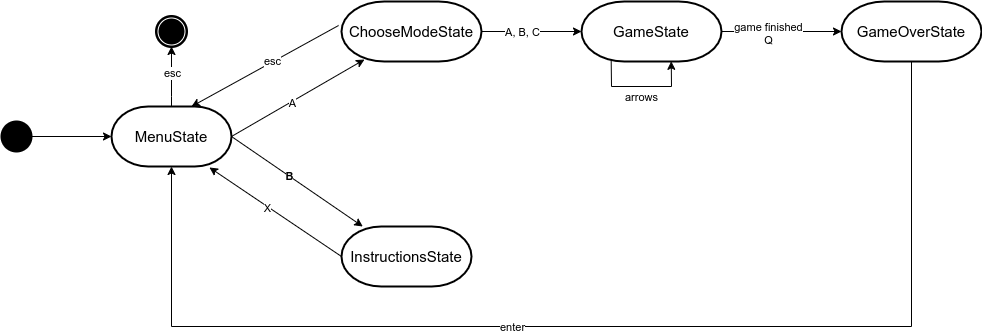

The diagram above was exported from draw.io. Its source (the exported page's mxGraphModel, read from the mxfile embedded in the PNG):
<mxGraphModel dx="1422" dy="688" grid="1" gridSize="10" guides="1" tooltips="1" connect="1" arrows="1" fold="1" page="1" pageScale="1" pageWidth="827" pageHeight="1169" math="0" shadow="0">
  <root>
    <mxCell id="0" />
    <mxCell id="1" parent="0" />
    <mxCell id="ILw2bqli9y-MO9ecHp9i-7" value="" style="shape=mxgraph.bpmn.shape;html=1;verticalLabelPosition=bottom;labelBackgroundColor=#ffffff;verticalAlign=top;align=center;perimeter=ellipsePerimeter;outlineConnect=0;outline=end;symbol=terminate;" parent="1" vertex="1">
      <mxGeometry x="175" y="130" width="30" height="30" as="geometry" />
    </mxCell>
    <mxCell id="ILw2bqli9y-MO9ecHp9i-10" value="" style="edgeStyle=orthogonalEdgeStyle;rounded=0;orthogonalLoop=1;jettySize=auto;html=1;entryX=0;entryY=0.5;entryDx=0;entryDy=0;entryPerimeter=0;" parent="1" source="ILw2bqli9y-MO9ecHp9i-8" target="ILw2bqli9y-MO9ecHp9i-11" edge="1">
      <mxGeometry relative="1" as="geometry">
        <mxPoint x="130" y="255" as="targetPoint" />
        <Array as="points" />
      </mxGeometry>
    </mxCell>
    <mxCell id="ILw2bqli9y-MO9ecHp9i-8" value="" style="strokeWidth=2;html=1;shape=mxgraph.flowchart.start_2;whiteSpace=wrap;fillColor=#000000;" parent="1" vertex="1">
      <mxGeometry x="20" y="235" width="30" height="30" as="geometry" />
    </mxCell>
    <mxCell id="ILw2bqli9y-MO9ecHp9i-21" value="" style="edgeStyle=orthogonalEdgeStyle;rounded=0;orthogonalLoop=1;jettySize=auto;html=1;" parent="1" source="ILw2bqli9y-MO9ecHp9i-11" edge="1">
      <mxGeometry relative="1" as="geometry">
        <mxPoint x="190" y="160" as="targetPoint" />
        <Array as="points">
          <mxPoint x="190" y="210" />
          <mxPoint x="190" y="210" />
        </Array>
      </mxGeometry>
    </mxCell>
    <mxCell id="ILw2bqli9y-MO9ecHp9i-22" value="esc" style="edgeLabel;html=1;align=center;verticalAlign=middle;resizable=0;points=[];" parent="ILw2bqli9y-MO9ecHp9i-21" vertex="1" connectable="0">
      <mxGeometry x="0.1356" relative="1" as="geometry">
        <mxPoint as="offset" />
      </mxGeometry>
    </mxCell>
    <mxCell id="ILw2bqli9y-MO9ecHp9i-11" value="&lt;font style=&quot;font-size: 15px&quot;&gt;MenuState&lt;/font&gt;" style="strokeWidth=2;html=1;shape=mxgraph.flowchart.terminator;whiteSpace=wrap;" parent="1" vertex="1">
      <mxGeometry x="130" y="220" width="120" height="60" as="geometry" />
    </mxCell>
    <mxCell id="ILw2bqli9y-MO9ecHp9i-27" value="&lt;font style=&quot;font-size: 15px&quot;&gt;InstructionsState&lt;/font&gt;" style="strokeWidth=2;html=1;shape=mxgraph.flowchart.terminator;whiteSpace=wrap;" parent="1" vertex="1">
      <mxGeometry x="360" y="340" width="130" height="60" as="geometry" />
    </mxCell>
    <mxCell id="ILw2bqli9y-MO9ecHp9i-46" value="" style="edgeStyle=orthogonalEdgeStyle;rounded=0;orthogonalLoop=1;jettySize=auto;html=1;" parent="1" source="ILw2bqli9y-MO9ecHp9i-24" target="ILw2bqli9y-MO9ecHp9i-45" edge="1">
      <mxGeometry relative="1" as="geometry" />
    </mxCell>
    <mxCell id="ILw2bqli9y-MO9ecHp9i-48" value="A, B, C" style="edgeLabel;html=1;align=center;verticalAlign=middle;resizable=0;points=[];" parent="ILw2bqli9y-MO9ecHp9i-46" vertex="1" connectable="0">
      <mxGeometry x="-0.1974" relative="1" as="geometry">
        <mxPoint as="offset" />
      </mxGeometry>
    </mxCell>
    <mxCell id="ILw2bqli9y-MO9ecHp9i-24" value="&lt;font style=&quot;font-size: 15px&quot;&gt;ChooseModeState&lt;/font&gt;" style="strokeWidth=2;html=1;shape=mxgraph.flowchart.terminator;whiteSpace=wrap;" parent="1" vertex="1">
      <mxGeometry x="360" y="115" width="140" height="60" as="geometry" />
    </mxCell>
    <mxCell id="ILw2bqli9y-MO9ecHp9i-50" value="" style="edgeStyle=orthogonalEdgeStyle;rounded=0;orthogonalLoop=1;jettySize=auto;html=1;" parent="1" source="ILw2bqli9y-MO9ecHp9i-45" target="ILw2bqli9y-MO9ecHp9i-49" edge="1">
      <mxGeometry relative="1" as="geometry" />
    </mxCell>
    <mxCell id="ILw2bqli9y-MO9ecHp9i-51" value="game finished&lt;br&gt;Q" style="edgeLabel;html=1;align=center;verticalAlign=middle;resizable=0;points=[];" parent="ILw2bqli9y-MO9ecHp9i-50" vertex="1" connectable="0">
      <mxGeometry x="-0.2319" y="-1" relative="1" as="geometry">
        <mxPoint as="offset" />
      </mxGeometry>
    </mxCell>
    <mxCell id="ILw2bqli9y-MO9ecHp9i-45" value="&lt;font style=&quot;font-size: 15px&quot;&gt;GameState&lt;/font&gt;" style="strokeWidth=2;html=1;shape=mxgraph.flowchart.terminator;whiteSpace=wrap;" parent="1" vertex="1">
      <mxGeometry x="600" y="115" width="140" height="60" as="geometry" />
    </mxCell>
    <mxCell id="Yv5yPS1qzgbqjwCqfuhI-2" value="" style="edgeStyle=orthogonalEdgeStyle;rounded=0;orthogonalLoop=1;jettySize=auto;html=1;entryX=0.5;entryY=1;entryDx=0;entryDy=0;entryPerimeter=0;" edge="1" parent="1" source="ILw2bqli9y-MO9ecHp9i-49" target="ILw2bqli9y-MO9ecHp9i-11">
      <mxGeometry relative="1" as="geometry">
        <mxPoint x="150" y="440" as="targetPoint" />
        <Array as="points">
          <mxPoint x="930" y="440" />
          <mxPoint x="190" y="440" />
        </Array>
      </mxGeometry>
    </mxCell>
    <mxCell id="Yv5yPS1qzgbqjwCqfuhI-3" value="enter" style="edgeLabel;html=1;align=center;verticalAlign=middle;resizable=0;points=[];" vertex="1" connectable="0" parent="Yv5yPS1qzgbqjwCqfuhI-2">
      <mxGeometry x="0.133" y="5" relative="1" as="geometry">
        <mxPoint x="-5" y="-5" as="offset" />
      </mxGeometry>
    </mxCell>
    <mxCell id="ILw2bqli9y-MO9ecHp9i-49" value="&lt;font style=&quot;font-size: 15px&quot;&gt;GameOverState&lt;/font&gt;" style="strokeWidth=2;html=1;shape=mxgraph.flowchart.terminator;whiteSpace=wrap;" parent="1" vertex="1">
      <mxGeometry x="860" y="115" width="140" height="60" as="geometry" />
    </mxCell>
    <mxCell id="ILw2bqli9y-MO9ecHp9i-34" value="" style="endArrow=classic;html=1;exitX=1;exitY=0.5;exitDx=0;exitDy=0;exitPerimeter=0;entryX=0.164;entryY=0.967;entryDx=0;entryDy=0;entryPerimeter=0;" parent="1" source="ILw2bqli9y-MO9ecHp9i-11" target="ILw2bqli9y-MO9ecHp9i-24" edge="1">
      <mxGeometry width="50" height="50" relative="1" as="geometry">
        <mxPoint x="350" y="330" as="sourcePoint" />
        <mxPoint x="400" y="280" as="targetPoint" />
      </mxGeometry>
    </mxCell>
    <mxCell id="ILw2bqli9y-MO9ecHp9i-39" value="A" style="edgeLabel;html=1;align=center;verticalAlign=middle;resizable=0;points=[];" parent="ILw2bqli9y-MO9ecHp9i-34" vertex="1" connectable="0">
      <mxGeometry x="-0.1005" y="-1" relative="1" as="geometry">
        <mxPoint as="offset" />
      </mxGeometry>
    </mxCell>
    <mxCell id="ILw2bqli9y-MO9ecHp9i-35" value="" style="endArrow=classic;html=1;exitX=1;exitY=0.5;exitDx=0;exitDy=0;exitPerimeter=0;" parent="1" source="ILw2bqli9y-MO9ecHp9i-11" target="ILw2bqli9y-MO9ecHp9i-27" edge="1">
      <mxGeometry width="50" height="50" relative="1" as="geometry">
        <mxPoint x="350" y="330" as="sourcePoint" />
        <mxPoint x="400" y="280" as="targetPoint" />
      </mxGeometry>
    </mxCell>
    <mxCell id="ILw2bqli9y-MO9ecHp9i-37" value="&lt;b&gt;B&lt;/b&gt;" style="edgeLabel;html=1;align=center;verticalAlign=middle;resizable=0;points=[];" parent="ILw2bqli9y-MO9ecHp9i-35" vertex="1" connectable="0">
      <mxGeometry x="-0.1154" relative="1" as="geometry">
        <mxPoint as="offset" />
      </mxGeometry>
    </mxCell>
    <mxCell id="ILw2bqli9y-MO9ecHp9i-36" value="" style="endArrow=classic;html=1;entryX=0.816;entryY=1.016;entryDx=0;entryDy=0;entryPerimeter=0;exitX=0;exitY=0.5;exitDx=0;exitDy=0;exitPerimeter=0;" parent="1" source="ILw2bqli9y-MO9ecHp9i-27" target="ILw2bqli9y-MO9ecHp9i-11" edge="1">
      <mxGeometry width="50" height="50" relative="1" as="geometry">
        <mxPoint x="360" y="380" as="sourcePoint" />
        <mxPoint x="400" y="280" as="targetPoint" />
      </mxGeometry>
    </mxCell>
    <mxCell id="ILw2bqli9y-MO9ecHp9i-38" value="X" style="edgeLabel;html=1;align=center;verticalAlign=middle;resizable=0;points=[];" parent="ILw2bqli9y-MO9ecHp9i-36" vertex="1" connectable="0">
      <mxGeometry x="0.1228" y="1" relative="1" as="geometry">
        <mxPoint as="offset" />
      </mxGeometry>
    </mxCell>
    <mxCell id="ILw2bqli9y-MO9ecHp9i-52" value="" style="endArrow=classic;html=1;exitX=0.212;exitY=0.981;exitDx=0;exitDy=0;exitPerimeter=0;entryX=0.641;entryY=0.997;entryDx=0;entryDy=0;entryPerimeter=0;rounded=0;" parent="1" source="ILw2bqli9y-MO9ecHp9i-45" target="ILw2bqli9y-MO9ecHp9i-45" edge="1">
      <mxGeometry width="50" height="50" relative="1" as="geometry">
        <mxPoint x="630" y="180" as="sourcePoint" />
        <mxPoint x="691" y="175" as="targetPoint" />
        <Array as="points">
          <mxPoint x="630" y="200" />
          <mxPoint x="690" y="200" />
        </Array>
      </mxGeometry>
    </mxCell>
    <mxCell id="ILw2bqli9y-MO9ecHp9i-53" value="&lt;font style=&quot;font-size: 11px&quot;&gt;arrows&lt;/font&gt;" style="text;html=1;align=center;verticalAlign=middle;resizable=0;points=[];autosize=1;" parent="1" vertex="1">
      <mxGeometry x="635" y="200" width="50" height="20" as="geometry" />
    </mxCell>
    <mxCell id="Yv5yPS1qzgbqjwCqfuhI-4" value="" style="endArrow=classic;html=1;exitX=-0.021;exitY=0.4;exitDx=0;exitDy=0;exitPerimeter=0;" edge="1" parent="1" source="ILw2bqli9y-MO9ecHp9i-24">
      <mxGeometry width="50" height="50" relative="1" as="geometry">
        <mxPoint x="338.57142857142867" y="145" as="sourcePoint" />
        <mxPoint x="210" y="220" as="targetPoint" />
      </mxGeometry>
    </mxCell>
    <mxCell id="Yv5yPS1qzgbqjwCqfuhI-5" value="esc" style="edgeLabel;html=1;align=center;verticalAlign=middle;resizable=0;points=[];" vertex="1" connectable="0" parent="Yv5yPS1qzgbqjwCqfuhI-4">
      <mxGeometry x="-0.1005" y="-1" relative="1" as="geometry">
        <mxPoint as="offset" />
      </mxGeometry>
    </mxCell>
  </root>
</mxGraphModel>